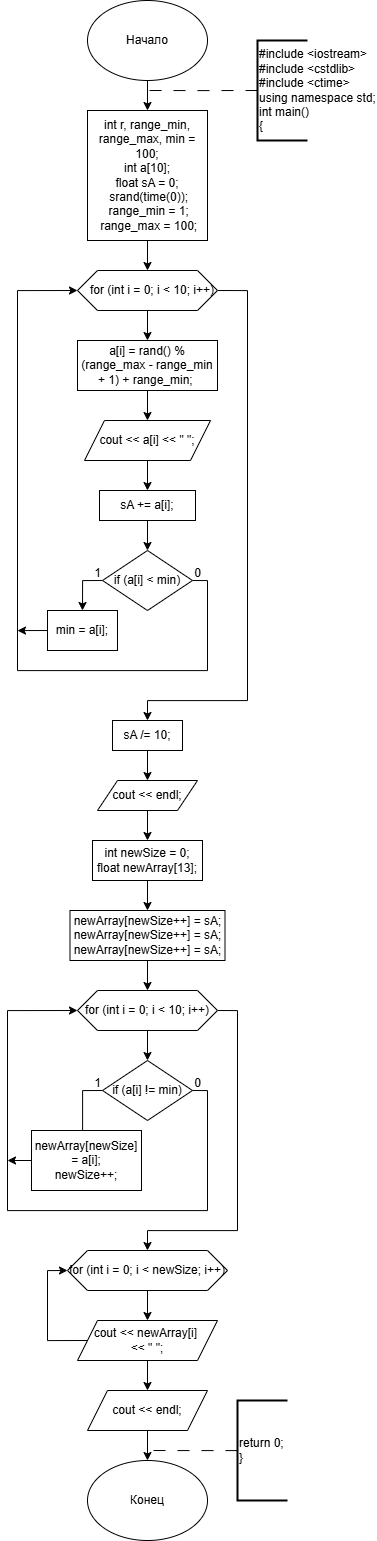

The diagram above was exported from draw.io. Its source (the exported page's mxGraphModel, read from the mxfile embedded in the PNG):
<mxGraphModel dx="844" dy="1405" grid="1" gridSize="10" guides="1" tooltips="1" connect="1" arrows="1" fold="1" page="1" pageScale="1" pageWidth="827" pageHeight="1169" math="0" shadow="0">
  <root>
    <mxCell id="0" />
    <mxCell id="1" parent="0" />
    <mxCell id="1YBmyiwP_YYdMTaMOfjY-1" style="edgeStyle=orthogonalEdgeStyle;rounded=0;orthogonalLoop=1;jettySize=auto;html=1;entryX=0.5;entryY=0;entryDx=0;entryDy=0;" edge="1" parent="1" source="1YBmyiwP_YYdMTaMOfjY-2" target="1YBmyiwP_YYdMTaMOfjY-6">
      <mxGeometry relative="1" as="geometry" />
    </mxCell>
    <mxCell id="1YBmyiwP_YYdMTaMOfjY-2" value="Начало" style="ellipse;whiteSpace=wrap;html=1;" vertex="1" parent="1">
      <mxGeometry x="360" y="90" width="120" height="80" as="geometry" />
    </mxCell>
    <mxCell id="1YBmyiwP_YYdMTaMOfjY-3" style="edgeStyle=orthogonalEdgeStyle;rounded=0;orthogonalLoop=1;jettySize=auto;html=1;entryX=0.5;entryY=0;entryDx=0;entryDy=0;" edge="1" parent="1" source="1YBmyiwP_YYdMTaMOfjY-4">
      <mxGeometry relative="1" as="geometry">
        <mxPoint x="420" y="380" as="targetPoint" />
      </mxGeometry>
    </mxCell>
    <mxCell id="1YBmyiwP_YYdMTaMOfjY-32" style="edgeStyle=orthogonalEdgeStyle;rounded=0;orthogonalLoop=1;jettySize=auto;html=1;exitX=0.5;exitY=1;exitDx=0;exitDy=0;entryX=0.5;entryY=0;entryDx=0;entryDy=0;" edge="1" parent="1" source="1YBmyiwP_YYdMTaMOfjY-6" target="1YBmyiwP_YYdMTaMOfjY-16">
      <mxGeometry relative="1" as="geometry" />
    </mxCell>
    <mxCell id="1YBmyiwP_YYdMTaMOfjY-6" value="&lt;div&gt;int r, range_min, range_max, min = 100;&lt;/div&gt;&lt;div&gt;int a[10];&lt;/div&gt;&lt;div&gt;float sA = 0;&lt;/div&gt;&lt;div&gt;&lt;div&gt;&amp;nbsp;srand(time(0));&lt;/div&gt;&lt;div&gt;&amp;nbsp;range_min = 1;&lt;/div&gt;&lt;div&gt;&amp;nbsp;range_max = 100;&lt;/div&gt;&lt;/div&gt;" style="rounded=0;whiteSpace=wrap;html=1;" vertex="1" parent="1">
      <mxGeometry x="360" y="200" width="120" height="130" as="geometry" />
    </mxCell>
    <mxCell id="1YBmyiwP_YYdMTaMOfjY-7" style="edgeStyle=orthogonalEdgeStyle;rounded=0;orthogonalLoop=1;jettySize=auto;html=1;entryX=0.5;entryY=0;entryDx=0;entryDy=0;" edge="1" parent="1" source="1YBmyiwP_YYdMTaMOfjY-8">
      <mxGeometry relative="1" as="geometry">
        <mxPoint x="420" y="469.9999999999998" as="targetPoint" />
      </mxGeometry>
    </mxCell>
    <mxCell id="1YBmyiwP_YYdMTaMOfjY-9" style="edgeStyle=orthogonalEdgeStyle;rounded=0;orthogonalLoop=1;jettySize=auto;html=1;exitX=0.5;exitY=1;exitDx=0;exitDy=0;entryX=0.5;entryY=0;entryDx=0;entryDy=0;" edge="1" parent="1" target="1YBmyiwP_YYdMTaMOfjY-11">
      <mxGeometry relative="1" as="geometry">
        <mxPoint x="420" y="1519.9999999999998" as="sourcePoint" />
      </mxGeometry>
    </mxCell>
    <mxCell id="1YBmyiwP_YYdMTaMOfjY-11" value="Конец" style="ellipse;whiteSpace=wrap;html=1;" vertex="1" parent="1">
      <mxGeometry x="360" y="1550" width="120" height="80" as="geometry" />
    </mxCell>
    <mxCell id="1YBmyiwP_YYdMTaMOfjY-12" style="edgeStyle=orthogonalEdgeStyle;rounded=0;orthogonalLoop=1;jettySize=auto;html=1;exitX=0;exitY=0.5;exitDx=0;exitDy=0;exitPerimeter=0;dashed=1;dashPattern=12 12;endArrow=none;endFill=0;" edge="1" parent="1" source="1YBmyiwP_YYdMTaMOfjY-13">
      <mxGeometry relative="1" as="geometry">
        <mxPoint x="420" y="180" as="targetPoint" />
      </mxGeometry>
    </mxCell>
    <mxCell id="1YBmyiwP_YYdMTaMOfjY-13" value="&lt;div&gt;#include &amp;lt;iostream&amp;gt;&lt;/div&gt;&lt;div&gt;#include &amp;lt;cstdlib&amp;gt;&lt;/div&gt;&lt;div&gt;#include &amp;lt;ctime&amp;gt;&lt;/div&gt;&lt;div&gt;using namespace std;&lt;/div&gt;&lt;div&gt;int main()&lt;/div&gt;&lt;div&gt;{&lt;/div&gt;" style="strokeWidth=2;html=1;shape=mxgraph.flowchart.annotation_1;align=left;pointerEvents=1;" vertex="1" parent="1">
      <mxGeometry x="530" y="130" width="50" height="100" as="geometry" />
    </mxCell>
    <mxCell id="1YBmyiwP_YYdMTaMOfjY-14" style="edgeStyle=orthogonalEdgeStyle;rounded=0;orthogonalLoop=1;jettySize=auto;html=1;dashed=1;dashPattern=12 12;endArrow=none;endFill=0;" edge="1" parent="1" source="1YBmyiwP_YYdMTaMOfjY-15">
      <mxGeometry relative="1" as="geometry">
        <mxPoint x="420" y="1540" as="targetPoint" />
      </mxGeometry>
    </mxCell>
    <mxCell id="1YBmyiwP_YYdMTaMOfjY-15" value="return 0;&lt;div&gt;}&lt;/div&gt;" style="strokeWidth=2;html=1;shape=mxgraph.flowchart.annotation_1;align=left;pointerEvents=1;" vertex="1" parent="1">
      <mxGeometry x="510" y="1490" width="50" height="100" as="geometry" />
    </mxCell>
    <mxCell id="1YBmyiwP_YYdMTaMOfjY-33" style="edgeStyle=orthogonalEdgeStyle;rounded=0;orthogonalLoop=1;jettySize=auto;html=1;exitX=0.5;exitY=1;exitDx=0;exitDy=0;entryX=0.5;entryY=0;entryDx=0;entryDy=0;" edge="1" parent="1" source="1YBmyiwP_YYdMTaMOfjY-16" target="1YBmyiwP_YYdMTaMOfjY-17">
      <mxGeometry relative="1" as="geometry" />
    </mxCell>
    <mxCell id="1YBmyiwP_YYdMTaMOfjY-36" style="edgeStyle=orthogonalEdgeStyle;rounded=0;orthogonalLoop=1;jettySize=auto;html=1;exitX=1;exitY=0.5;exitDx=0;exitDy=0;entryX=0.5;entryY=0;entryDx=0;entryDy=0;" edge="1" parent="1" source="1YBmyiwP_YYdMTaMOfjY-16" target="1YBmyiwP_YYdMTaMOfjY-34">
      <mxGeometry relative="1" as="geometry">
        <Array as="points">
          <mxPoint x="520" y="380" />
          <mxPoint x="520" y="790" />
          <mxPoint x="420" y="790" />
        </Array>
      </mxGeometry>
    </mxCell>
    <mxCell id="1YBmyiwP_YYdMTaMOfjY-16" value="&amp;nbsp; &amp;nbsp;for (int i = 0; i &amp;lt; 10; i++)" style="shape=hexagon;perimeter=hexagonPerimeter2;whiteSpace=wrap;html=1;fixedSize=1;" vertex="1" parent="1">
      <mxGeometry x="350" y="360" width="140" height="40" as="geometry" />
    </mxCell>
    <mxCell id="1YBmyiwP_YYdMTaMOfjY-22" style="edgeStyle=orthogonalEdgeStyle;rounded=0;orthogonalLoop=1;jettySize=auto;html=1;exitX=0.5;exitY=1;exitDx=0;exitDy=0;entryX=0.5;entryY=0;entryDx=0;entryDy=0;" edge="1" parent="1" source="1YBmyiwP_YYdMTaMOfjY-17" target="1YBmyiwP_YYdMTaMOfjY-18">
      <mxGeometry relative="1" as="geometry" />
    </mxCell>
    <mxCell id="1YBmyiwP_YYdMTaMOfjY-17" value="a[i] = rand() % (range_max - range_min + 1) + range_min;&amp;nbsp;" style="rounded=0;whiteSpace=wrap;html=1;" vertex="1" parent="1">
      <mxGeometry x="350" y="430" width="140" height="50" as="geometry" />
    </mxCell>
    <mxCell id="1YBmyiwP_YYdMTaMOfjY-23" style="edgeStyle=orthogonalEdgeStyle;rounded=0;orthogonalLoop=1;jettySize=auto;html=1;exitX=0.5;exitY=1;exitDx=0;exitDy=0;entryX=0.5;entryY=0;entryDx=0;entryDy=0;" edge="1" parent="1" source="1YBmyiwP_YYdMTaMOfjY-18" target="1YBmyiwP_YYdMTaMOfjY-19">
      <mxGeometry relative="1" as="geometry" />
    </mxCell>
    <mxCell id="1YBmyiwP_YYdMTaMOfjY-18" value="cout &amp;lt;&amp;lt; a[i] &amp;lt;&amp;lt; &quot; &quot;;" style="shape=parallelogram;perimeter=parallelogramPerimeter;whiteSpace=wrap;html=1;fixedSize=1;" vertex="1" parent="1">
      <mxGeometry x="357" y="510" width="126" height="40" as="geometry" />
    </mxCell>
    <mxCell id="1YBmyiwP_YYdMTaMOfjY-24" style="edgeStyle=orthogonalEdgeStyle;rounded=0;orthogonalLoop=1;jettySize=auto;html=1;exitX=0.5;exitY=1;exitDx=0;exitDy=0;entryX=0.5;entryY=0;entryDx=0;entryDy=0;" edge="1" parent="1" source="1YBmyiwP_YYdMTaMOfjY-19" target="1YBmyiwP_YYdMTaMOfjY-21">
      <mxGeometry relative="1" as="geometry" />
    </mxCell>
    <mxCell id="1YBmyiwP_YYdMTaMOfjY-19" value="sA += a[i];" style="rounded=0;whiteSpace=wrap;html=1;" vertex="1" parent="1">
      <mxGeometry x="372" y="580" width="96" height="30" as="geometry" />
    </mxCell>
    <mxCell id="1YBmyiwP_YYdMTaMOfjY-26" style="edgeStyle=orthogonalEdgeStyle;rounded=0;orthogonalLoop=1;jettySize=auto;html=1;exitX=0;exitY=0.5;exitDx=0;exitDy=0;entryX=0.5;entryY=0;entryDx=0;entryDy=0;" edge="1" parent="1" source="1YBmyiwP_YYdMTaMOfjY-21" target="1YBmyiwP_YYdMTaMOfjY-25">
      <mxGeometry relative="1" as="geometry" />
    </mxCell>
    <mxCell id="1YBmyiwP_YYdMTaMOfjY-28" style="edgeStyle=orthogonalEdgeStyle;rounded=0;orthogonalLoop=1;jettySize=auto;html=1;exitX=1;exitY=0.5;exitDx=0;exitDy=0;entryX=0;entryY=0.5;entryDx=0;entryDy=0;" edge="1" parent="1" source="1YBmyiwP_YYdMTaMOfjY-21" target="1YBmyiwP_YYdMTaMOfjY-16">
      <mxGeometry relative="1" as="geometry">
        <Array as="points">
          <mxPoint x="480" y="670" />
          <mxPoint x="480" y="760" />
          <mxPoint x="290" y="760" />
          <mxPoint x="290" y="380" />
        </Array>
      </mxGeometry>
    </mxCell>
    <mxCell id="1YBmyiwP_YYdMTaMOfjY-21" value="if (a[i] &amp;lt; min)" style="rhombus;whiteSpace=wrap;html=1;" vertex="1" parent="1">
      <mxGeometry x="375" y="640" width="90" height="60" as="geometry" />
    </mxCell>
    <mxCell id="1YBmyiwP_YYdMTaMOfjY-31" style="edgeStyle=orthogonalEdgeStyle;rounded=0;orthogonalLoop=1;jettySize=auto;html=1;exitX=0;exitY=0.5;exitDx=0;exitDy=0;" edge="1" parent="1" source="1YBmyiwP_YYdMTaMOfjY-25">
      <mxGeometry relative="1" as="geometry">
        <mxPoint x="289.99999999999994" y="720.0588235294118" as="targetPoint" />
      </mxGeometry>
    </mxCell>
    <mxCell id="1YBmyiwP_YYdMTaMOfjY-25" value="min = a[i];" style="rounded=0;whiteSpace=wrap;html=1;" vertex="1" parent="1">
      <mxGeometry x="320" y="700" width="70" height="40" as="geometry" />
    </mxCell>
    <mxCell id="1YBmyiwP_YYdMTaMOfjY-27" value="1" style="text;html=1;align=center;verticalAlign=middle;resizable=0;points=[];autosize=1;strokeColor=none;fillColor=none;" vertex="1" parent="1">
      <mxGeometry x="355" y="648" width="30" height="30" as="geometry" />
    </mxCell>
    <mxCell id="1YBmyiwP_YYdMTaMOfjY-29" value="0" style="text;html=1;align=center;verticalAlign=middle;resizable=0;points=[];autosize=1;strokeColor=none;fillColor=none;" vertex="1" parent="1">
      <mxGeometry x="455" y="648" width="30" height="30" as="geometry" />
    </mxCell>
    <mxCell id="1YBmyiwP_YYdMTaMOfjY-37" style="edgeStyle=orthogonalEdgeStyle;rounded=0;orthogonalLoop=1;jettySize=auto;html=1;exitX=0.5;exitY=1;exitDx=0;exitDy=0;entryX=0.5;entryY=0;entryDx=0;entryDy=0;" edge="1" parent="1" source="1YBmyiwP_YYdMTaMOfjY-34" target="1YBmyiwP_YYdMTaMOfjY-35">
      <mxGeometry relative="1" as="geometry" />
    </mxCell>
    <mxCell id="1YBmyiwP_YYdMTaMOfjY-34" value="sA /= 10;" style="rounded=0;whiteSpace=wrap;html=1;" vertex="1" parent="1">
      <mxGeometry x="385" y="810" width="70" height="30" as="geometry" />
    </mxCell>
    <mxCell id="1YBmyiwP_YYdMTaMOfjY-40" style="edgeStyle=orthogonalEdgeStyle;rounded=0;orthogonalLoop=1;jettySize=auto;html=1;exitX=0.5;exitY=1;exitDx=0;exitDy=0;entryX=0.5;entryY=0;entryDx=0;entryDy=0;" edge="1" parent="1" source="1YBmyiwP_YYdMTaMOfjY-35" target="1YBmyiwP_YYdMTaMOfjY-38">
      <mxGeometry relative="1" as="geometry" />
    </mxCell>
    <mxCell id="1YBmyiwP_YYdMTaMOfjY-35" value="cout &amp;lt;&amp;lt; endl;" style="shape=parallelogram;perimeter=parallelogramPerimeter;whiteSpace=wrap;html=1;fixedSize=1;" vertex="1" parent="1">
      <mxGeometry x="370" y="870" width="100" height="30" as="geometry" />
    </mxCell>
    <mxCell id="1YBmyiwP_YYdMTaMOfjY-41" style="edgeStyle=orthogonalEdgeStyle;rounded=0;orthogonalLoop=1;jettySize=auto;html=1;exitX=0.5;exitY=1;exitDx=0;exitDy=0;entryX=0.5;entryY=0;entryDx=0;entryDy=0;" edge="1" parent="1" source="1YBmyiwP_YYdMTaMOfjY-38" target="1YBmyiwP_YYdMTaMOfjY-39">
      <mxGeometry relative="1" as="geometry" />
    </mxCell>
    <mxCell id="1YBmyiwP_YYdMTaMOfjY-38" value="&lt;div&gt;int newSize = 0;&lt;/div&gt;&lt;div&gt;float newArray[13];&lt;/div&gt;" style="rounded=0;whiteSpace=wrap;html=1;" vertex="1" parent="1">
      <mxGeometry x="365" y="930" width="110" height="40" as="geometry" />
    </mxCell>
    <mxCell id="1YBmyiwP_YYdMTaMOfjY-57" style="edgeStyle=orthogonalEdgeStyle;rounded=0;orthogonalLoop=1;jettySize=auto;html=1;exitX=0.5;exitY=1;exitDx=0;exitDy=0;entryX=0.5;entryY=0;entryDx=0;entryDy=0;" edge="1" parent="1" source="1YBmyiwP_YYdMTaMOfjY-39" target="1YBmyiwP_YYdMTaMOfjY-43">
      <mxGeometry relative="1" as="geometry" />
    </mxCell>
    <mxCell id="1YBmyiwP_YYdMTaMOfjY-39" value="&lt;div&gt;newArray[newSize++] = sA;&lt;/div&gt;&lt;div&gt;newArray[newSize++] = sA;&lt;/div&gt;&lt;div&gt;newArray[newSize++] = sA;&lt;/div&gt;" style="rounded=0;whiteSpace=wrap;html=1;" vertex="1" parent="1">
      <mxGeometry x="342.5" y="1000" width="155" height="50" as="geometry" />
    </mxCell>
    <mxCell id="1YBmyiwP_YYdMTaMOfjY-42" style="edgeStyle=orthogonalEdgeStyle;rounded=0;orthogonalLoop=1;jettySize=auto;html=1;exitX=0.5;exitY=1;exitDx=0;exitDy=0;entryX=0.5;entryY=0;entryDx=0;entryDy=0;" edge="1" parent="1" source="1YBmyiwP_YYdMTaMOfjY-43">
      <mxGeometry relative="1" as="geometry">
        <mxPoint x="420" y="1150" as="targetPoint" />
      </mxGeometry>
    </mxCell>
    <mxCell id="1YBmyiwP_YYdMTaMOfjY-59" style="edgeStyle=orthogonalEdgeStyle;rounded=0;orthogonalLoop=1;jettySize=auto;html=1;exitX=1;exitY=0.5;exitDx=0;exitDy=0;entryX=0.5;entryY=0;entryDx=0;entryDy=0;" edge="1" parent="1" source="1YBmyiwP_YYdMTaMOfjY-43" target="1YBmyiwP_YYdMTaMOfjY-58">
      <mxGeometry relative="1" as="geometry">
        <Array as="points">
          <mxPoint x="510" y="1100" />
          <mxPoint x="510" y="1320" />
          <mxPoint x="420" y="1320" />
        </Array>
      </mxGeometry>
    </mxCell>
    <mxCell id="1YBmyiwP_YYdMTaMOfjY-43" value="for (int i = 0; i &amp;lt; 10; i++)" style="shape=hexagon;perimeter=hexagonPerimeter2;whiteSpace=wrap;html=1;fixedSize=1;" vertex="1" parent="1">
      <mxGeometry x="350.00000000000006" y="1080" width="140" height="40" as="geometry" />
    </mxCell>
    <mxCell id="1YBmyiwP_YYdMTaMOfjY-50" style="edgeStyle=orthogonalEdgeStyle;rounded=0;orthogonalLoop=1;jettySize=auto;html=1;exitX=0;exitY=0.5;exitDx=0;exitDy=0;entryX=0.5;entryY=0;entryDx=0;entryDy=0;" edge="1" parent="1" source="1YBmyiwP_YYdMTaMOfjY-52" target="1YBmyiwP_YYdMTaMOfjY-54">
      <mxGeometry relative="1" as="geometry" />
    </mxCell>
    <mxCell id="1YBmyiwP_YYdMTaMOfjY-51" style="edgeStyle=orthogonalEdgeStyle;rounded=0;orthogonalLoop=1;jettySize=auto;html=1;exitX=1;exitY=0.5;exitDx=0;exitDy=0;entryX=0;entryY=0.5;entryDx=0;entryDy=0;" edge="1" parent="1" source="1YBmyiwP_YYdMTaMOfjY-52" target="1YBmyiwP_YYdMTaMOfjY-43">
      <mxGeometry relative="1" as="geometry">
        <Array as="points">
          <mxPoint x="480" y="1180" />
          <mxPoint x="480" y="1300" />
          <mxPoint x="280" y="1300" />
          <mxPoint x="280" y="1100" />
        </Array>
      </mxGeometry>
    </mxCell>
    <mxCell id="1YBmyiwP_YYdMTaMOfjY-52" value="if (a[i] != min)" style="rhombus;whiteSpace=wrap;html=1;" vertex="1" parent="1">
      <mxGeometry x="375.00000000000006" y="1150" width="90" height="60" as="geometry" />
    </mxCell>
    <mxCell id="1YBmyiwP_YYdMTaMOfjY-53" style="edgeStyle=orthogonalEdgeStyle;rounded=0;orthogonalLoop=1;jettySize=auto;html=1;exitX=0;exitY=0.5;exitDx=0;exitDy=0;" edge="1" parent="1" source="1YBmyiwP_YYdMTaMOfjY-54">
      <mxGeometry relative="1" as="geometry">
        <mxPoint x="280" y="1250" as="targetPoint" />
      </mxGeometry>
    </mxCell>
    <mxCell id="1YBmyiwP_YYdMTaMOfjY-54" value="&lt;div&gt;newArray[newSize] = a[i];&lt;/div&gt;&lt;div&gt;newSize++;&lt;/div&gt;" style="rounded=0;whiteSpace=wrap;html=1;" vertex="1" parent="1">
      <mxGeometry x="304" y="1220" width="110" height="60" as="geometry" />
    </mxCell>
    <mxCell id="1YBmyiwP_YYdMTaMOfjY-55" value="1" style="text;html=1;align=center;verticalAlign=middle;resizable=0;points=[];autosize=1;strokeColor=none;fillColor=none;" vertex="1" parent="1">
      <mxGeometry x="355.00000000000006" y="1158" width="30" height="30" as="geometry" />
    </mxCell>
    <mxCell id="1YBmyiwP_YYdMTaMOfjY-56" value="0" style="text;html=1;align=center;verticalAlign=middle;resizable=0;points=[];autosize=1;strokeColor=none;fillColor=none;" vertex="1" parent="1">
      <mxGeometry x="455.00000000000006" y="1158" width="30" height="30" as="geometry" />
    </mxCell>
    <mxCell id="1YBmyiwP_YYdMTaMOfjY-61" style="edgeStyle=orthogonalEdgeStyle;rounded=0;orthogonalLoop=1;jettySize=auto;html=1;exitX=0.5;exitY=1;exitDx=0;exitDy=0;entryX=0.5;entryY=0;entryDx=0;entryDy=0;" edge="1" parent="1" source="1YBmyiwP_YYdMTaMOfjY-58" target="1YBmyiwP_YYdMTaMOfjY-60">
      <mxGeometry relative="1" as="geometry" />
    </mxCell>
    <mxCell id="1YBmyiwP_YYdMTaMOfjY-58" value="for (int i = 0; i &amp;lt; newSize; i++)" style="shape=hexagon;perimeter=hexagonPerimeter2;whiteSpace=wrap;html=1;fixedSize=1;" vertex="1" parent="1">
      <mxGeometry x="340" y="1340" width="160" height="40" as="geometry" />
    </mxCell>
    <mxCell id="1YBmyiwP_YYdMTaMOfjY-62" style="edgeStyle=orthogonalEdgeStyle;rounded=0;orthogonalLoop=1;jettySize=auto;html=1;exitX=0;exitY=0.5;exitDx=0;exitDy=0;entryX=0;entryY=0.5;entryDx=0;entryDy=0;" edge="1" parent="1" source="1YBmyiwP_YYdMTaMOfjY-60" target="1YBmyiwP_YYdMTaMOfjY-58">
      <mxGeometry relative="1" as="geometry">
        <Array as="points">
          <mxPoint x="320" y="1430" />
          <mxPoint x="320" y="1360" />
        </Array>
      </mxGeometry>
    </mxCell>
    <mxCell id="1YBmyiwP_YYdMTaMOfjY-64" style="edgeStyle=orthogonalEdgeStyle;rounded=0;orthogonalLoop=1;jettySize=auto;html=1;exitX=0.5;exitY=1;exitDx=0;exitDy=0;entryX=0.5;entryY=0;entryDx=0;entryDy=0;" edge="1" parent="1" source="1YBmyiwP_YYdMTaMOfjY-60" target="1YBmyiwP_YYdMTaMOfjY-63">
      <mxGeometry relative="1" as="geometry" />
    </mxCell>
    <mxCell id="1YBmyiwP_YYdMTaMOfjY-60" value="cout &amp;lt;&amp;lt; newArray[i]&amp;nbsp;&lt;div&gt;&amp;lt;&amp;lt; &quot; &quot;;&lt;/div&gt;" style="shape=parallelogram;perimeter=parallelogramPerimeter;whiteSpace=wrap;html=1;fixedSize=1;" vertex="1" parent="1">
      <mxGeometry x="350" y="1410" width="140" height="40" as="geometry" />
    </mxCell>
    <mxCell id="1YBmyiwP_YYdMTaMOfjY-63" value="cout &amp;lt;&amp;lt; endl;" style="shape=parallelogram;perimeter=parallelogramPerimeter;whiteSpace=wrap;html=1;fixedSize=1;" vertex="1" parent="1">
      <mxGeometry x="360" y="1480" width="120" height="40" as="geometry" />
    </mxCell>
  </root>
</mxGraphModel>